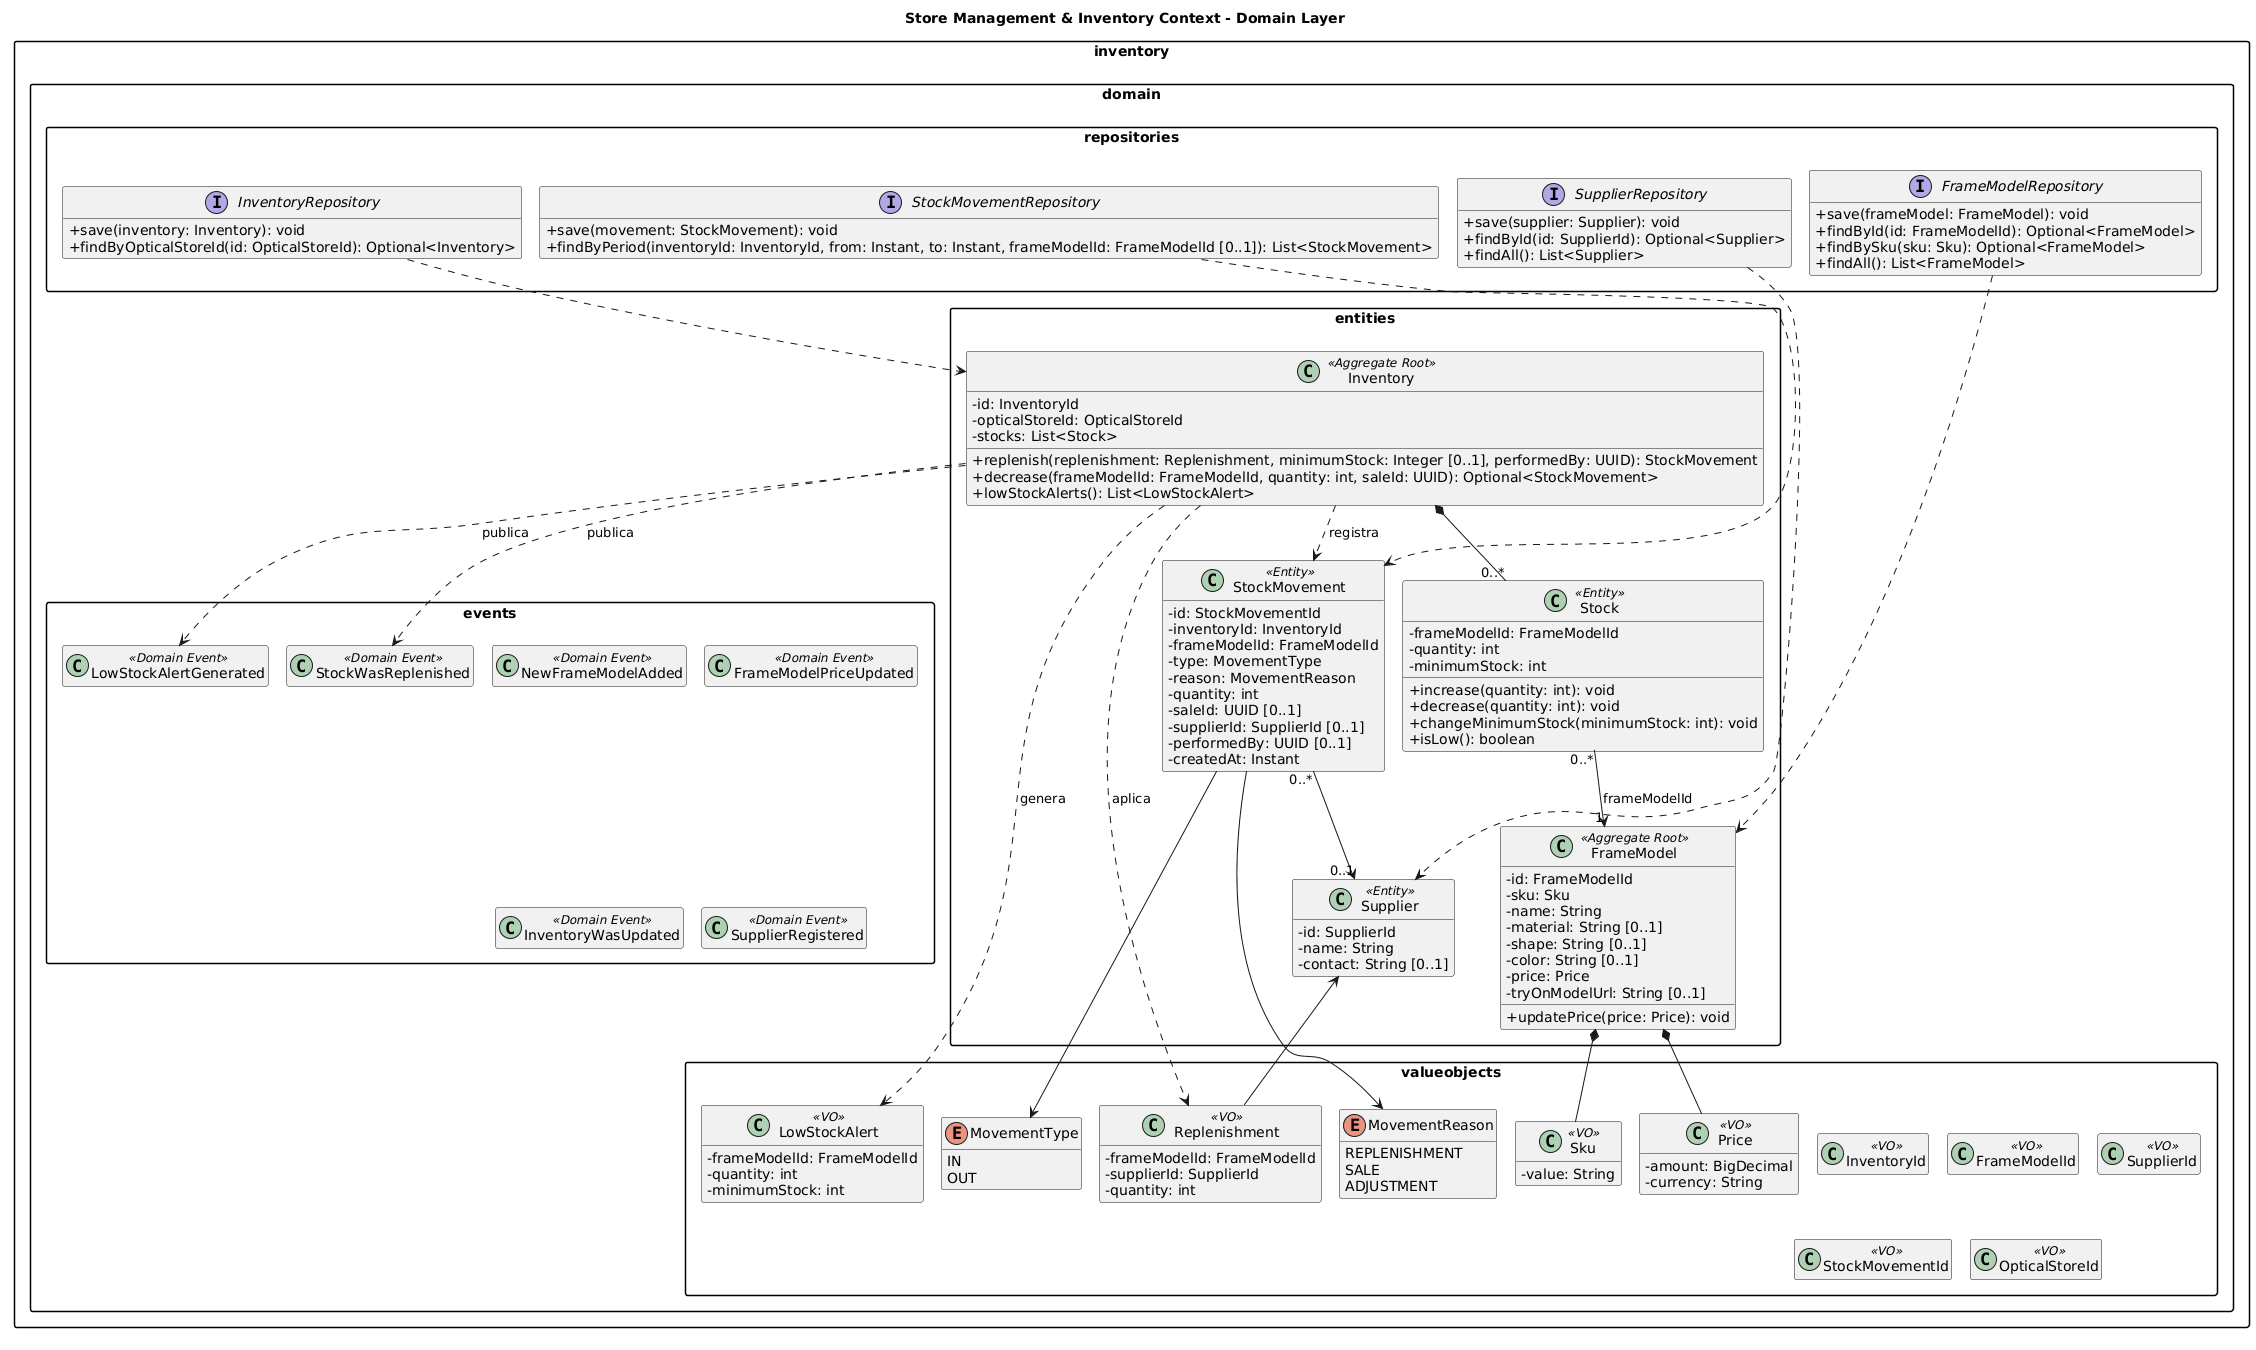

The diagram above was rendered by PlantUML. Its source (embedded in the PNG):
@startuml
!pragma layout smetana
skinparam classAttributeIconSize 0
skinparam packageStyle rectangle
skinparam shadowing false
skinparam defaultFontName Arial
hide empty members
title Store Management & Inventory Context - Domain Layer

package "inventory.domain" {

  package "entities" {
    class Inventory <<Aggregate Root>> {
      - id: InventoryId
      - opticalStoreId: OpticalStoreId
      - stocks: List<Stock>
      + replenish(replenishment: Replenishment, minimumStock: Integer [0..1], performedBy: UUID): StockMovement
      + decrease(frameModelId: FrameModelId, quantity: int, saleId: UUID): Optional<StockMovement>
      + lowStockAlerts(): List<LowStockAlert>
    }
    class Stock <<Entity>> {
      - frameModelId: FrameModelId
      - quantity: int
      - minimumStock: int
      + increase(quantity: int): void
      + decrease(quantity: int): void
      + changeMinimumStock(minimumStock: int): void
      + isLow(): boolean
    }
    class FrameModel <<Aggregate Root>> {
      - id: FrameModelId
      - sku: Sku
      - name: String
      - material: String [0..1]
      - shape: String [0..1]
      - color: String [0..1]
      - price: Price
      - tryOnModelUrl: String [0..1]
      + updatePrice(price: Price): void
    }
    class Supplier <<Entity>> {
      - id: SupplierId
      - name: String
      - contact: String [0..1]
    }
    class StockMovement <<Entity>> {
      - id: StockMovementId
      - inventoryId: InventoryId
      - frameModelId: FrameModelId
      - type: MovementType
      - reason: MovementReason
      - quantity: int
      - saleId: UUID [0..1]
      - supplierId: SupplierId [0..1]
      - performedBy: UUID [0..1]
      - createdAt: Instant
    }
  }

  package "valueobjects" {
    class InventoryId <<VO>>
    class FrameModelId <<VO>>
    class SupplierId <<VO>>
    class StockMovementId <<VO>>
    class OpticalStoreId <<VO>>
    class Sku <<VO>> {
      - value: String
    }
    class Price <<VO>> {
      - amount: BigDecimal
      - currency: String
    }
    class LowStockAlert <<VO>> {
      - frameModelId: FrameModelId
      - quantity: int
      - minimumStock: int
    }
    class Replenishment <<VO>> {
      - frameModelId: FrameModelId
      - supplierId: SupplierId
      - quantity: int
    }
    enum MovementType {
      IN
      OUT
    }
    enum MovementReason {
      REPLENISHMENT
      SALE
      ADJUSTMENT
    }
  }

  package "repositories" {
    interface InventoryRepository {
      + save(inventory: Inventory): void
      + findByOpticalStoreId(id: OpticalStoreId): Optional<Inventory>
    }
    interface FrameModelRepository {
      + save(frameModel: FrameModel): void
      + findById(id: FrameModelId): Optional<FrameModel>
      + findBySku(sku: Sku): Optional<FrameModel>
      + findAll(): List<FrameModel>
    }
    interface SupplierRepository {
      + save(supplier: Supplier): void
      + findById(id: SupplierId): Optional<Supplier>
      + findAll(): List<Supplier>
    }
    interface StockMovementRepository {
      + save(movement: StockMovement): void
      + findByPeriod(inventoryId: InventoryId, from: Instant, to: Instant, frameModelId: FrameModelId [0..1]): List<StockMovement>
    }
  }

  package "events" {
    class NewFrameModelAdded <<Domain Event>>
    class FrameModelPriceUpdated <<Domain Event>>
    class StockWasReplenished <<Domain Event>>
    class LowStockAlertGenerated <<Domain Event>>
    class InventoryWasUpdated <<Domain Event>>
    class SupplierRegistered <<Domain Event>>
  }
}

Inventory *-- "0..*" Stock
Stock "0..*" --> "1" FrameModel : frameModelId
FrameModel *-- Sku
FrameModel *-- Price
Inventory ..> StockMovement : registra
Inventory ..> LowStockAlert : genera
Inventory ..> Replenishment : aplica
Replenishment --> Supplier
StockMovement --> MovementType
StockMovement --> MovementReason
StockMovement "0..*" --> "0..1" Supplier
InventoryRepository ..> Inventory
FrameModelRepository ..> FrameModel
SupplierRepository ..> Supplier
StockMovementRepository ..> StockMovement
Inventory ..> LowStockAlertGenerated : publica
Inventory ..> StockWasReplenished : publica
@enduml